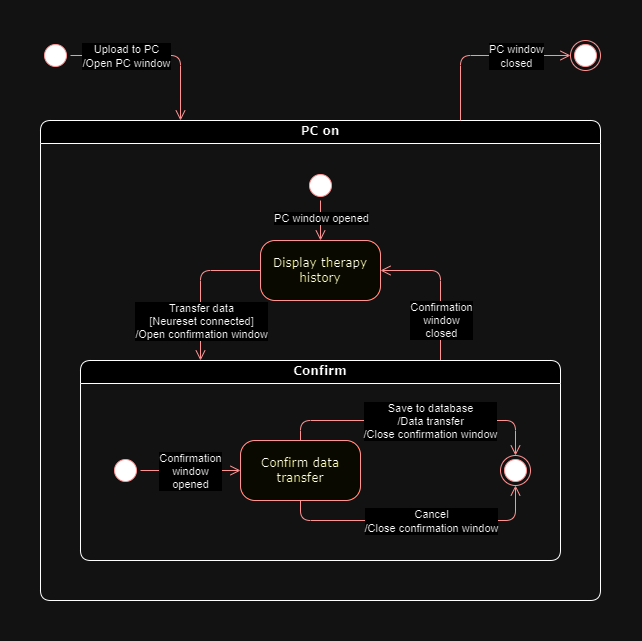

The diagram above was exported from draw.io. Its source (the exported page's mxGraphModel, read from the mxfile embedded in the PNG):
<mxGraphModel dx="1831" dy="813" grid="1" gridSize="10" guides="1" tooltips="1" connect="1" arrows="1" fold="1" page="1" pageScale="1" pageWidth="1100" pageHeight="850" background="none" math="0" shadow="0">
  <root>
    <mxCell id="0" />
    <mxCell id="1" parent="0" />
    <mxCell id="2" value="PC on" style="swimlane;whiteSpace=wrap;html=1;rounded=1;shadow=0;comic=0;labelBackgroundColor=none;strokeWidth=1;fontFamily=Verdana;fontSize=12;align=center;" vertex="1" parent="1">
      <mxGeometry x="160" y="120" width="560" height="480" as="geometry" />
    </mxCell>
    <mxCell id="3" value="Display therapy history" style="rounded=1;whiteSpace=wrap;html=1;arcSize=24;fillColor=#ffffc0;strokeColor=#ff0000;shadow=0;comic=0;labelBackgroundColor=none;fontFamily=Verdana;fontSize=12;fontColor=#000000;align=center;" vertex="1" parent="2">
      <mxGeometry x="220" y="120" width="120" height="60" as="geometry" />
    </mxCell>
    <mxCell id="4" style="edgeStyle=orthogonalEdgeStyle;html=1;labelBackgroundColor=none;endArrow=open;endSize=8;strokeColor=#ff0000;fontFamily=Verdana;fontSize=12;align=left;exitX=0;exitY=0.5;exitDx=0;exitDy=0;entryX=0.25;entryY=0;entryDx=0;entryDy=0;" edge="1" parent="2" source="3" target="11">
      <mxGeometry relative="1" as="geometry">
        <mxPoint x="450" y="-150" as="sourcePoint" />
        <mxPoint x="150" y="70" as="targetPoint" />
        <Array as="points">
          <mxPoint x="160" y="150" />
        </Array>
      </mxGeometry>
    </mxCell>
    <mxCell id="5" value="Transfer data&lt;div&gt;[Neureset connected]&lt;/div&gt;&lt;div&gt;/Open confirmation window&lt;/div&gt;" style="edgeLabel;html=1;align=center;verticalAlign=middle;resizable=0;points=[];" vertex="1" connectable="0" parent="4">
      <mxGeometry x="0.1253" y="-2" relative="1" as="geometry">
        <mxPoint x="2" y="26" as="offset" />
      </mxGeometry>
    </mxCell>
    <mxCell id="6" value="" style="ellipse;html=1;shape=startState;fillColor=#000000;strokeColor=#ff0000;rounded=1;shadow=0;comic=0;labelBackgroundColor=none;fontFamily=Verdana;fontSize=12;fontColor=#000000;align=center;direction=south;" vertex="1" parent="2">
      <mxGeometry x="265" y="50" width="30" height="30" as="geometry" />
    </mxCell>
    <mxCell id="7" style="edgeStyle=orthogonalEdgeStyle;html=1;labelBackgroundColor=none;endArrow=open;endSize=8;strokeColor=#ff0000;fontFamily=Verdana;fontSize=12;align=left;exitX=0.75;exitY=0;exitDx=0;exitDy=0;entryX=1;entryY=0.5;entryDx=0;entryDy=0;" edge="1" parent="2" source="11" target="3">
      <mxGeometry relative="1" as="geometry">
        <mxPoint x="360" y="110" as="sourcePoint" />
        <mxPoint x="420" y="200" as="targetPoint" />
        <Array as="points">
          <mxPoint x="400" y="150" />
        </Array>
      </mxGeometry>
    </mxCell>
    <mxCell id="8" value="Confirmation&lt;div&gt;window&lt;div&gt;closed&lt;/div&gt;&lt;/div&gt;" style="edgeLabel;html=1;align=center;verticalAlign=middle;resizable=0;points=[];" vertex="1" connectable="0" parent="7">
      <mxGeometry x="0.1253" y="-2" relative="1" as="geometry">
        <mxPoint x="-2" y="44" as="offset" />
      </mxGeometry>
    </mxCell>
    <mxCell id="9" style="edgeStyle=orthogonalEdgeStyle;html=1;labelBackgroundColor=none;endArrow=open;endSize=8;strokeColor=#ff0000;fontFamily=Verdana;fontSize=12;align=left;exitX=1;exitY=0.5;exitDx=0;exitDy=0;entryX=0.5;entryY=0;entryDx=0;entryDy=0;" edge="1" parent="2" source="6" target="3">
      <mxGeometry relative="1" as="geometry">
        <mxPoint x="130" y="120" as="sourcePoint" />
        <mxPoint x="220" y="87" as="targetPoint" />
      </mxGeometry>
    </mxCell>
    <mxCell id="10" value="PC window opened" style="edgeLabel;html=1;align=center;verticalAlign=middle;resizable=0;points=[];" vertex="1" connectable="0" parent="9">
      <mxGeometry x="-0.28" y="3" relative="1" as="geometry">
        <mxPoint x="-3" y="3" as="offset" />
      </mxGeometry>
    </mxCell>
    <mxCell id="11" value="Confirm" style="swimlane;whiteSpace=wrap;html=1;rounded=1;shadow=0;comic=0;labelBackgroundColor=none;strokeWidth=1;fontFamily=Verdana;fontSize=12;align=center;" vertex="1" parent="2">
      <mxGeometry x="40" y="240" width="480" height="200" as="geometry" />
    </mxCell>
    <mxCell id="12" value="Confirm data transfer" style="rounded=1;whiteSpace=wrap;html=1;arcSize=24;fillColor=#ffffc0;strokeColor=#ff0000;shadow=0;comic=0;labelBackgroundColor=none;fontFamily=Verdana;fontSize=12;fontColor=#000000;align=center;" vertex="1" parent="11">
      <mxGeometry x="160" y="80" width="120" height="60" as="geometry" />
    </mxCell>
    <mxCell id="13" style="edgeStyle=orthogonalEdgeStyle;html=1;labelBackgroundColor=none;endArrow=open;endSize=8;strokeColor=#ff0000;fontFamily=Verdana;fontSize=12;align=left;exitX=0.5;exitY=1;exitDx=0;exitDy=0;entryX=0.5;entryY=1;entryDx=0;entryDy=0;" edge="1" parent="11" source="12" target="20">
      <mxGeometry relative="1" as="geometry">
        <mxPoint x="190" y="-180" as="sourcePoint" />
        <mxPoint x="380" y="60" as="targetPoint" />
        <Array as="points">
          <mxPoint x="220" y="160" />
          <mxPoint x="435" y="160" />
        </Array>
      </mxGeometry>
    </mxCell>
    <mxCell id="14" value="Cancel&lt;div&gt;/Close confirmation window&lt;/div&gt;" style="edgeLabel;html=1;align=center;verticalAlign=middle;resizable=0;points=[];" vertex="1" connectable="0" parent="13">
      <mxGeometry x="0.012" y="1" relative="1" as="geometry">
        <mxPoint x="13" y="1" as="offset" />
      </mxGeometry>
    </mxCell>
    <mxCell id="15" style="edgeStyle=orthogonalEdgeStyle;html=1;labelBackgroundColor=none;endArrow=open;endSize=8;strokeColor=#ff0000;fontFamily=Verdana;fontSize=12;align=left;exitX=0.5;exitY=0;exitDx=0;exitDy=0;entryX=0.5;entryY=0;entryDx=0;entryDy=0;" edge="1" parent="11" source="12" target="20">
      <mxGeometry relative="1" as="geometry">
        <mxPoint x="200" y="50" as="sourcePoint" />
        <mxPoint x="430" y="100" as="targetPoint" />
        <Array as="points">
          <mxPoint x="220" y="60" />
          <mxPoint x="435" y="60" />
        </Array>
      </mxGeometry>
    </mxCell>
    <mxCell id="16" value="Save to database&lt;div&gt;/Data transfer&lt;/div&gt;&lt;div&gt;/Close confirmation window&lt;/div&gt;" style="edgeLabel;html=1;align=center;verticalAlign=middle;resizable=0;points=[];" vertex="1" connectable="0" parent="15">
      <mxGeometry x="-0.0987" y="-2" relative="1" as="geometry">
        <mxPoint x="28" y="-2" as="offset" />
      </mxGeometry>
    </mxCell>
    <mxCell id="17" value="" style="ellipse;html=1;shape=startState;fillColor=#000000;strokeColor=#ff0000;rounded=1;shadow=0;comic=0;labelBackgroundColor=none;fontFamily=Verdana;fontSize=12;fontColor=#000000;align=center;direction=south;" vertex="1" parent="11">
      <mxGeometry x="30" y="95" width="30" height="30" as="geometry" />
    </mxCell>
    <mxCell id="18" style="edgeStyle=orthogonalEdgeStyle;html=1;labelBackgroundColor=none;endArrow=open;endSize=8;strokeColor=#ff0000;fontFamily=Verdana;fontSize=12;align=left;exitX=0.5;exitY=0;exitDx=0;exitDy=0;entryX=0;entryY=0.5;entryDx=0;entryDy=0;" edge="1" parent="11" source="17" target="12">
      <mxGeometry relative="1" as="geometry">
        <mxPoint x="210" y="-120" as="sourcePoint" />
        <mxPoint x="130" y="10" as="targetPoint" />
        <Array as="points" />
      </mxGeometry>
    </mxCell>
    <mxCell id="19" value="Confirmation&lt;div&gt;window&lt;div&gt;opened&lt;/div&gt;&lt;/div&gt;" style="edgeLabel;html=1;align=center;verticalAlign=middle;resizable=0;points=[];" vertex="1" connectable="0" parent="18">
      <mxGeometry x="0.1253" y="-2" relative="1" as="geometry">
        <mxPoint x="-6" y="-2" as="offset" />
      </mxGeometry>
    </mxCell>
    <mxCell id="20" value="" style="ellipse;html=1;shape=endState;fillColor=#000000;strokeColor=#ff0000;rounded=1;shadow=0;comic=0;labelBackgroundColor=none;fontFamily=Verdana;fontSize=12;fontColor=#000000;align=center;" vertex="1" parent="11">
      <mxGeometry x="420" y="95" width="30" height="30" as="geometry" />
    </mxCell>
    <mxCell id="21" value="" style="ellipse;html=1;shape=startState;fillColor=#000000;strokeColor=#ff0000;rounded=1;shadow=0;comic=0;labelBackgroundColor=none;fontFamily=Verdana;fontSize=12;fontColor=#000000;align=center;direction=south;" vertex="1" parent="1">
      <mxGeometry x="160" y="40" width="30" height="30" as="geometry" />
    </mxCell>
    <mxCell id="22" value="" style="ellipse;html=1;shape=endState;fillColor=#000000;strokeColor=#ff0000;rounded=1;shadow=0;comic=0;labelBackgroundColor=none;fontFamily=Verdana;fontSize=12;fontColor=#000000;align=center;" vertex="1" parent="1">
      <mxGeometry x="690" y="40" width="30" height="30" as="geometry" />
    </mxCell>
    <mxCell id="23" style="edgeStyle=orthogonalEdgeStyle;html=1;labelBackgroundColor=none;endArrow=open;endSize=8;strokeColor=#ff0000;fontFamily=Verdana;fontSize=12;align=left;exitX=0.5;exitY=0;exitDx=0;exitDy=0;entryX=0.25;entryY=0;entryDx=0;entryDy=0;" edge="1" source="21" target="2" parent="1">
      <mxGeometry relative="1" as="geometry">
        <mxPoint x="240" y="50" as="sourcePoint" />
        <mxPoint x="350" y="50" as="targetPoint" />
      </mxGeometry>
    </mxCell>
    <mxCell id="24" value="Upload to PC&lt;div&gt;/Open PC window&lt;/div&gt;" style="edgeLabel;html=1;align=center;verticalAlign=middle;resizable=0;points=[];" vertex="1" connectable="0" parent="23">
      <mxGeometry x="-0.168" relative="1" as="geometry">
        <mxPoint x="-18" as="offset" />
      </mxGeometry>
    </mxCell>
    <mxCell id="25" style="edgeStyle=orthogonalEdgeStyle;html=1;labelBackgroundColor=none;endArrow=open;endSize=8;strokeColor=#ff0000;fontFamily=Verdana;fontSize=12;align=left;exitX=0.75;exitY=0;exitDx=0;exitDy=0;entryX=0;entryY=0.5;entryDx=0;entryDy=0;" edge="1" source="2" target="22" parent="1">
      <mxGeometry relative="1" as="geometry">
        <mxPoint x="200" y="65" as="sourcePoint" />
        <mxPoint x="310" y="130" as="targetPoint" />
      </mxGeometry>
    </mxCell>
    <mxCell id="26" value="PC window&lt;div&gt;closed&lt;/div&gt;" style="edgeLabel;html=1;align=center;verticalAlign=middle;resizable=0;points=[];" vertex="1" connectable="0" parent="25">
      <mxGeometry x="-0.0423" y="1" relative="1" as="geometry">
        <mxPoint x="36" y="1" as="offset" />
      </mxGeometry>
    </mxCell>
  </root>
</mxGraphModel>